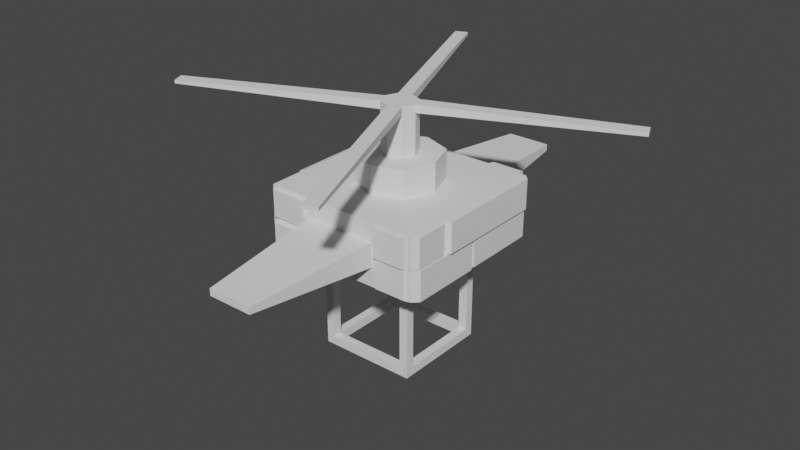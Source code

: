 # Source: Lvl4Enemy.blend  (saved by Blender 3.0.42; exported with 4.5.12 LTS)
import bpy
from mathutils import Matrix  # noqa: F401  (used for matrix-valued properties, if any)

bpy.ops.wm.read_factory_settings(use_empty=True)
scene = bpy.context.scene
scene.name = 'Scene'

# ---- collections
col_collection = bpy.data.collections.new('Collection'); scene.collection.children.link(col_collection)

# ---- node groups
ng_auto_smooth = bpy.data.node_groups.new('Auto Smooth', 'GeometryNodeTree')
_s = ng_auto_smooth.interface.new_socket(name='Geometry', in_out='OUTPUT', socket_type='NodeSocketGeometry')
_s = ng_auto_smooth.interface.new_socket(name='Geometry', in_out='INPUT', socket_type='NodeSocketGeometry')
_s = ng_auto_smooth.interface.new_socket(name='Angle', in_out='INPUT', socket_type='NodeSocketFloat')
_s.subtype = 'ANGLE'
_s.min_value = 0.0
_s.max_value = 3.142
ng_auto_smooth.is_modifier = True
_N = ng_auto_smooth.nodes; _L = ng_auto_smooth.links
n0 = _N.new('NodeGroupOutput'); n0.name = 'Group Output'; n0.location = (480, -100)
n1 = _N.new('NodeGroupInput'); n1.name = 'Group Input'; n1.location = (-420, -300)
n2 = _N.new('NodeGroupInput'); n2.name = 'Group Input.001'; n2.location = (-60, -100)
n3 = _N.new('GeometryNodeSetShadeSmooth'); n3.name = 'Set Shade Smooth'; n3.location = (120, -100)
n3.domain = 'EDGE'
n4 = _N.new('GeometryNodeSetShadeSmooth'); n4.name = 'Set Shade Smooth.001'; n4.location = (300, -100)
n5 = _N.new('GeometryNodeInputMeshEdgeAngle'); n5.name = 'Edge Angle'; n5.location = (-420, -220)
n6 = _N.new('GeometryNodeInputEdgeSmooth'); n6.name = 'Is Edge Smooth'; n6.location = (-60, -160)
n7 = _N.new('GeometryNodeInputShadeSmooth'); n7.name = 'Is Face Smooth'; n7.location = (-240, -340)
n8 = _N.new('FunctionNodeBooleanMath'); n8.name = 'Boolean Math'; n8.location = (-60, -220)
n9 = _N.new('FunctionNodeCompare'); n9.name = 'Compare'; n9.location = (-240, -180)
n9.operation = 'LESS_EQUAL'
_L.new(n5.outputs[0], n9.inputs[0])
_L.new(n4.outputs[0], n0.inputs[0])
_L.new(n1.outputs[1], n9.inputs[1])
_L.new(n9.outputs[0], n8.inputs[0])
_L.new(n7.outputs[0], n8.inputs[1])
_L.new(n2.outputs[0], n3.inputs[0])
_L.new(n6.outputs[0], n3.inputs[1])
_L.new(n3.outputs[0], n4.inputs[0])
_L.new(n8.outputs[0], n3.inputs[2])
n0.is_active_output = True

# ---- world
world_world = bpy.data.worlds.new('World'); scene.world = world_world
world_world.use_nodes = True; world_world.node_tree.nodes.clear()
_N = world_world.node_tree.nodes; _L = world_world.node_tree.links
n0 = _N.new('ShaderNodeOutputWorld'); n0.name = 'World Output'; n0.location = (300, 300)
n1 = _N.new('ShaderNodeBackground'); n1.name = 'Background'; n1.location = (10, 300)
n1.inputs[0].default_value = (0.05088, 0.05088, 0.05088, 1.0)
_L.new(n1.outputs[0], n0.inputs[0])
n0.is_active_output = True
world_world.color = (0.05088, 0.05088, 0.05088)
world_world.use_sun_shadow = False
world_world.sun_shadow_jitter_overblur = 0.0

# ---- meshes
me_cube_002 = bpy.data.meshes.new('Cube.002')
me_cube_002.from_pydata([(-1.0, -1.0, -1.0), (-1.0, -1.0, 1.0), (-1.0, 1.0, -1.0), (-1.0, 1.0, 1.0), (1.0, -1.0, -1.0), (1.0, -1.0, 1.0), (1.0, 1.0, -1.0), (1.0, 1.0, 1.0), (-1.0, -0.8227, -0.8227), (-1.0, -0.8227, 0.8227), (-1.0, 0.8227, 0.8227), (-1.0, 0.8227, -0.8227), (-0.8227, 1.0, -0.8227), (-0.8227, 1.0, 0.8227), (0.8227, 1.0, 0.8227), (0.8227, 1.0, -0.8227), (1.0, 0.8227, -0.8227), (1.0, 0.8227, 0.8227), (1.0, -0.8227, 0.8227), (1.0, -0.8227, -0.8227), (0.8227, -1.0, -0.8227), (0.8227, -1.0, 0.8227), (-0.8227, -1.0, 0.8227), (-0.8227, -1.0, -0.8227), (-0.8227, 0.8227, -1.0), (0.8227, 0.8227, -1.0), (0.8227, -0.8227, -1.0), (-0.8227, -0.8227, -1.0), (0.8227, 0.8227, 1.0), (-0.8227, 0.8227, 1.0), (-0.8227, -0.8227, 1.0), (0.8227, -0.8227, 1.0), (-0.82, -0.82, 0.82), (-0.82, 0.82, 0.82), (0.82, 0.82, -0.82), (0.82, 0.82, 0.82), (0.82, -0.8227, 0.8227), (-0.8227, 0.8227, -0.82), (0.8227, -0.8227, -0.82), (-0.8227, -0.8227, -0.82)], [], [(0, 1, 9, 8), (1, 3, 10, 9), (3, 2, 11, 10), (2, 0, 8, 11), (2, 3, 13, 12), (3, 7, 14, 13), (7, 6, 15, 14), (6, 2, 12, 15), (6, 7, 17, 16), (7, 5, 18, 17), (5, 4, 19, 18), (4, 6, 16, 19), (4, 5, 21, 20), (5, 1, 22, 21), (1, 0, 23, 22), (0, 4, 20, 23), (2, 6, 25, 24), (6, 4, 26, 25), (4, 0, 27, 26), (0, 2, 24, 27), (7, 3, 29, 28), (3, 1, 30, 29), (1, 5, 31, 30), (5, 7, 28, 31), (8, 9, 32, 39), (11, 8, 39, 37), (9, 10, 33, 32), (10, 11, 37, 33), (12, 13, 33, 37), (15, 12, 37, 34), (13, 14, 35, 33), (14, 15, 34, 35), (16, 17, 35, 34), (19, 16, 34, 38), (17, 18, 36, 35), (18, 19, 38, 36), (20, 21, 36, 38), (23, 20, 38, 39), (21, 22, 32, 36), (22, 23, 39, 32), (24, 25, 34, 37), (27, 24, 37, 39), (25, 26, 38, 34), (26, 27, 39, 38), (32, 33, 35, 36), (29, 30, 31, 28)])
_uv = me_cube_002.uv_layers.new(name='UVMap')
_uv.uv.foreach_set('vector', [0.375, 0.0, 0.625, 0.0, 0.6028, 0.02217, 0.3972, 0.02217, 0.625, 0.0, 0.625, 0.25, 0.6028, 0.2278, 0.6028, 0.02217, 0.625, 0.25, 0.375, 0.25, 0.3972, 0.2278, 0.6028, 0.2278, 0.375, 0.25, 0.375, 0.0, 0.3972, 0.02217, 0.3972, 0.2278, 0.375, 0.25, 0.625, 0.25, 0.6028, 0.2722, 0.3972, 0.2722, 0.625, 0.25, 0.625, 0.5, 0.6028, 0.4778, 0.6028, 0.2722, 0.625, 0.5, 0.375, 0.5, 0.3972, 0.4778, 0.6028, 0.4778, 0.375, 0.5, 0.375, 0.25, 0.3972, 0.2722, 0.3972, 0.4778, 0.375, 0.5, 0.625, 0.5, 0.6028, 0.5222, 0.3972, 0.5222, 0.625, 0.5, 0.625, 0.75, 0.6028, 0.7278, 0.6028, 0.5222, 0.625, 0.75, 0.375, 0.75, 0.3972, 0.7278, 0.6028, 0.7278, 0.375, 0.75, 0.375, 0.5, 0.3972, 0.5222, 0.3972, 0.7278, 0.375, 0.75, 0.625, 0.75, 0.6028, 0.7722, 0.3972, 0.7722, 0.625, 0.75, 0.625, 1.0, 0.6028, 0.9778, 0.6028, 0.7722, 0.625, 1.0, 0.375, 1.0, 0.3972, 0.9778, 0.6028, 0.9778, 0.375, 1.0, 0.375, 0.75, 0.3972, 0.7722, 0.3972, 0.9778, 0.125, 0.5, 0.375, 0.5, 0.3528, 0.5222, 0.1472, 0.5222, 0.375, 0.5, 0.375, 0.75, 0.3528, 0.7278, 0.3528, 0.5222, 0.375, 0.75, 0.125, 0.75, 0.1472, 0.7278, 0.3528, 0.7278, 0.125, 0.75, 0.125, 0.5, 0.1472, 0.5222, 0.1472, 0.7278, 0.625, 0.5, 0.875, 0.5, 0.8528, 0.5222, 0.6472, 0.5222, 0.875, 0.5, 0.875, 0.75, 0.8528, 0.7278, 0.8528, 0.5222, 0.875, 0.75, 0.625, 0.75, 0.6472, 0.7278, 0.8528, 0.7278, 0.625, 0.75, 0.625, 0.5, 0.6472, 0.5222, 0.6472, 0.7278, 0.3972, 0.02217, 0.6028, 0.02217, 0.6028, 0.02217, 0.3972, 0.02217, 0.3972, 0.2278, 0.3972, 0.02217, 0.3972, 0.02217, 0.3972, 0.2278, 0.6028, 0.02217, 0.6028, 0.2278, 0.6028, 0.2278, 0.6028, 0.02217, 0.6028, 0.2278, 0.3972, 0.2278, 0.3972, 0.2278, 0.6028, 0.2278, 0.3972, 0.2722, 0.6028, 0.2722, 0.6028, 0.2722, 0.3972, 0.2722, 0.3972, 0.4778, 0.3972, 0.2722, 0.3972, 0.2722, 0.3972, 0.4778, 0.6028, 0.2722, 0.6028, 0.4778, 0.6028, 0.4778, 0.6028, 0.2722, 0.6028, 0.4778, 0.3972, 0.4778, 0.3972, 0.4778, 0.6028, 0.4778, 0.3972, 0.5222, 0.6028, 0.5222, 0.6028, 0.5222, 0.3972, 0.5222, 0.3972, 0.7278, 0.3972, 0.5222, 0.3972, 0.5222, 0.3972, 0.7278, 0.6028, 0.5222, 0.6028, 0.7278, 0.6028, 0.7278, 0.6028, 0.5222, 0.6028, 0.7278, 0.3972, 0.7278, 0.3972, 0.7278, 0.6028, 0.7278, 0.3972, 0.7722, 0.6028, 0.7722, 0.6028, 0.7722, 0.3972, 0.7722, 0.3972, 0.9778, 0.3972, 0.7722, 0.3972, 0.7722, 0.3972, 0.9778, 0.6028, 0.7722, 0.6028, 0.9778, 0.6028, 0.9778, 0.6028, 0.7722, 0.6028, 0.9778, 0.3972, 0.9778, 0.3972, 0.9778, 0.6028, 0.9778, 0.1472, 0.5222, 0.3528, 0.5222, 0.3528, 0.5222, 0.1472, 0.5222, 0.1472, 0.7278, 0.1472, 0.5222, 0.1472, 0.5222, 0.1472, 0.7278, 0.3528, 0.5222, 0.3528, 0.7278, 0.3528, 0.7278, 0.3528, 0.5222, 0.3528, 0.7278, 0.1472, 0.7278, 0.1472, 0.7278, 0.3528, 0.7278, 0.6028, 0.9778, 0.6028, 0.2722, 0.6028, 0.5222, 0.6028, 0.7722, 0.8528, 0.5222, 0.8528, 0.7278, 0.6472, 0.7278, 0.6472, 0.5222])
me_cube_002.use_remesh_fix_poles = True
me_cube_002.use_remesh_preserve_attributes = False
me_cube_002.update()
me_cube_001 = bpy.data.meshes.new('Cube.001')
me_cube_001.from_pydata([(0.4501, 1.0, -0.3795), (0.0, 1.0, -0.3795), (-0.4501, 1.0, -0.3795), (-0.4501, 1.0, 0.3795), (0.0, 1.0, 0.3795), (0.4501, 1.0, 0.3795), (-0.4501, -1.0, -0.3795), (0.0, -1.0, -0.3795), (0.4501, -1.0, -0.3795), (0.4501, -1.0, 0.3795), (0.0, -1.0, 0.3795), (-0.4501, -1.0, 0.3795), (-1.0, 0.5, -1.0), (-1.0, 0.0, -1.0), (-1.0, -0.5, -1.0), (-1.0, -0.5, 1.0), (-1.0, 0.0, 1.0), (-1.0, 0.5, 1.0), (1.0, -0.5, -1.0), (1.0, 0.0, -1.0), (1.0, 0.5, -1.0), (1.0, 0.5, 1.0), (1.0, 0.0, 1.0), (1.0, -0.5, 1.0), (0.3689, 0.3689, 1.0), (0.5, 0.0, 1.0), (0.3689, -0.3689, 1.0), (0.0, 0.5, 1.0), (0.0, -0.5, 1.0), (-0.3689, 0.3689, 1.0), (-0.5, 0.0, 1.0), (-0.3689, -0.3689, 1.0), (0.5, 1.0, -1.0), (0.0, 1.0, -1.0), (-0.5, 1.0, -1.0), (-0.5, 1.0, 1.0), (0.0, 1.0, 1.0), (0.5, 1.0, 1.0), (-0.5, -1.0, -1.0), (0.0, -1.0, -1.0), (0.5, -1.0, -1.0), (0.5, -1.0, 1.0), (0.0, -1.0, 1.0), (-0.5, -1.0, 1.0), (-0.9262, -1.0, -1.0), (-1.0, -0.9262, -1.0), (-1.0, -0.9262, 1.0), (-0.9262, -1.0, 1.0), (-1.0, 0.9262, -1.0), (-0.9262, 1.0, -1.0), (-0.9262, 1.0, 1.0), (-1.0, 0.9262, 1.0), (1.0, -0.9262, -1.0), (0.9262, -1.0, -1.0), (0.9262, -1.0, 1.0), (1.0, -0.9262, 1.0), (0.9262, 1.0, -1.0), (1.0, 0.9262, -1.0), (1.0, 0.9262, 1.0), (0.9262, 1.0, 1.0), (0.3689, 0.3689, 1.909), (0.5, 0.0, 1.909), (0.3689, -0.3689, 1.909), (0.0, 0.5, 1.909), (0.0, 0.0, 1.909), (0.0, -0.5, 1.909), (-0.3689, 0.3689, 1.909), (-0.5, 0.0, 1.909), (-0.3689, -0.3689, 1.909), (0.5, -1.0, 0.0), (-0.5, -1.0, 0.0), (-0.5, 1.0, 0.0), (0.5, 1.0, 0.0), (1.0, 0.5, 0.0), (1.0, 0.0, 0.0), (1.0, -0.5, 0.0), (-1.0, -0.5, 0.0), (-1.0, 0.0, 0.0), (-1.0, 0.5, 0.0), (0.4501, -1.0, 0.0), (-0.4501, -1.0, 0.0), (-0.4501, 1.0, 0.0), (0.4501, 1.0, 0.0), (-0.9262, -1.0, 0.0), (-1.0, -0.9262, 0.0), (-0.9262, 1.0, 0.0), (-1.0, 0.9262, 0.0), (1.0, 0.9262, 0.0), (0.9262, 1.0, 0.0), (0.9262, -1.0, 0.0), (1.0, -0.9262, 0.0), (1.044, -0.9404, 0.981), (0.9731, -1.011, 0.981), (1.044, -0.9404, 0.01903), (1.044, -0.5304, 0.981), (1.044, -0.5304, 0.01903), (0.9731, -1.011, 0.01903), (1.083, 0.5169, 0.9877), (1.083, 0.02923, 0.9877), (1.083, -0.4584, 0.9877), (1.011, 1.005, 0.9877), (1.083, 0.9326, 0.9877), (1.011, 1.005, 0.01234), (1.083, 0.5169, 0.01234), (1.083, 0.02923, 0.01234), (1.083, -0.4584, 0.01234), (1.083, 0.9326, 0.01234), (1.049, -0.5172, -0.9802), (1.049, -0.03698, -0.9802), (1.049, -0.03698, -0.01976), (1.049, -0.5172, -0.01976), (0.9782, -0.9974, -0.01976), (0.9782, -0.9974, -0.9802), (1.049, -0.9266, -0.9802), (1.049, -0.9266, -0.01976), (0.5, 1.054, -0.009112), (0.5, 1.054, -0.9266), (1.054, 5.96e-08, -0.9266), (1.054, 0.5, -0.9266), (1.054, 0.5, -0.009112), (1.054, 5.96e-08, -0.009112), (1.05, 0.947, -0.009112), (1.05, 0.947, -0.9266), (0.947, 1.05, -0.9266), (0.947, 1.05, -0.009112), (0.916, 1.085, 0.024), (0.916, 1.085, 0.976), (0.5102, 1.085, 0.976), (0.5102, 1.085, 0.024), (-1.074, -0.5, 0.9343), (-1.074, 5.96e-08, 0.9343), (-1.074, 0.5, 0.9343), (-1.068, 0.9546, 0.9343), (-0.9546, 1.068, 0.9343), (-1.068, 0.9546, 0.06567), (-0.5, 1.074, 0.9343), (-0.5, 1.074, 0.06567), (-1.074, -0.5, 0.06567), (-1.074, 5.96e-08, 0.06567), (-1.074, 0.5, 0.06567), (-0.9546, 1.068, 0.06567), (-0.5557, 1.076, -0.03805), (-0.5557, 1.076, -0.9619), (-0.9495, 1.076, -0.03805), (-0.9495, 1.076, -0.9619), (-1.018, 1.008, -0.9619), (-1.018, 1.008, -0.03805), (-1.101, 0.4982, -0.9625), (-1.101, 0.03561, -0.9625), (-1.101, 0.03561, -0.03746), (-1.101, 0.4982, -0.03746), (-1.101, 0.8924, -0.9625), (-1.101, 0.8924, -0.03746), (-1.067, -0.03202, -0.9882), (-1.067, -0.5202, -0.9882), (-1.067, -0.5202, -0.01183), (-1.067, -0.03202, -0.01183), (-1.067, -0.9363, -0.9882), (-0.9952, -1.008, -0.9882), (-1.067, -0.9363, -0.01183), (-0.9952, -1.008, -0.01183), (-0.9466, -1.049, 0.07002), (-0.9466, -1.049, 0.93), (-1.049, -0.9466, 0.93), (-1.053, -0.5, 0.93), (-0.5, -1.053, 0.93), (-0.5, -1.053, 0.07002), (-1.053, -0.5, 0.07002), (-1.049, -0.9466, 0.07002), (-0.5225, -1.091, -0.05274), (-0.5225, -1.091, -0.9473), (-0.9037, -1.091, -0.9473), (-0.9037, -1.091, -0.05274), (0.5219, -1.035, -0.05143), (0.5219, -1.035, -0.9486), (0.9043, -1.035, -0.05143), (0.9043, -1.035, -0.9486), (0.9105, -1.063, 0.9632), (0.5157, -1.063, 0.9632), (0.5157, -1.063, 0.03676), (0.9105, -1.063, 0.03676), (0.4052, 0.8105, -1.298), (0.0, 0.8105, -1.298), (-0.4052, 0.8105, -1.298), (-0.4052, -0.8105, -1.298), (0.0, -0.8105, -1.298), (0.4052, -0.8105, -1.298), (-0.4052, -0.4052, -1.298), (0.0, -0.4052, -1.298), (0.4052, -0.4052, -1.298), (-0.8105, 0.4052, -1.298), (-0.8105, 0.0, -1.298), (-0.8105, -0.4052, -1.298), (0.8105, -0.4052, -1.298), (0.8105, 0.0, -1.298), (0.8105, 0.4052, -1.298), (-0.4052, 0.4052, -1.298), (-0.4052, 0.0, -1.298), (0.0, 0.4052, -1.298), (0.0, 0.0, -1.298), (0.4052, 0.4052, -1.298), (0.4052, 0.0, -1.298), (-0.8105, -0.7507, -1.298), (-0.7507, -0.8105, -1.298), (-0.7507, 0.8105, -1.298), (-0.8105, 0.7507, -1.298), (0.8105, 0.7507, -1.298), (0.7507, 0.8105, -1.298), (0.7507, -0.8105, -1.298), (0.8105, -0.7507, -1.298)], [], [(35, 50, 51, 17, 29), (58, 59, 37, 24, 21), (23, 26, 41, 54, 55), (14, 13, 191, 192), (75, 23, 94, 95), (85, 86, 134, 140), (22, 23, 99, 98), (26, 28, 42, 41), (28, 31, 43, 42), (31, 15, 46, 47, 43), (39, 38, 184, 185), (53, 40, 186, 208), (13, 12, 190, 191), (45, 14, 192, 202), (32, 56, 207, 181), (44, 45, 202, 203), (12, 48, 205, 190), (34, 33, 182, 183), (52, 53, 208, 209), (20, 19, 194, 195), (76, 15, 129, 137), (48, 49, 204, 205), (57, 20, 195, 206), (36, 35, 29, 27), (30, 31, 68, 67), (24, 27, 63, 60), (37, 36, 27, 24), (28, 26, 62, 65), (25, 24, 60, 61), (21, 24, 25, 22), (22, 25, 26, 23), (54, 41, 178, 177), (29, 17, 16, 30), (30, 16, 15, 31), (59, 88, 125, 126), (33, 32, 181, 182), (19, 18, 193, 194), (49, 34, 183, 204), (59, 58, 101, 100), (74, 73, 103, 104), (84, 83, 161, 168), (50, 35, 135, 133), (51, 50, 133, 132), (1, 0, 32, 33), (2, 1, 33, 34), (4, 3, 35, 36), (5, 4, 36, 37), (7, 6, 38, 39), (8, 7, 39, 40), (10, 9, 41, 42), (11, 10, 42, 43), (79, 8, 40, 69), (80, 11, 43, 70), (81, 2, 34, 71), (82, 5, 37, 72), (70, 43, 165, 166), (48, 86, 146, 145), (72, 88, 124, 115), (75, 90, 114, 110), (15, 76, 167, 164), (63, 66, 67, 64), (64, 67, 68, 65), (60, 63, 64, 61), (61, 64, 65, 62), (26, 25, 61, 62), (31, 28, 65, 68), (29, 30, 67, 66), (27, 29, 66, 63), (76, 77, 156, 155), (55, 54, 92, 91), (88, 59, 100, 102), (86, 78, 139, 134), (13, 14, 154, 153), (0, 82, 72, 32), (3, 81, 71, 35), (6, 80, 70, 38), (9, 79, 69, 41), (48, 12, 147, 151), (45, 44, 158, 157), (44, 38, 170, 171), (18, 19, 108, 107), (74, 19, 117, 120), (73, 74, 120, 119), (69, 40, 174, 173), (78, 86, 152, 150), (20, 57, 122, 118), (34, 49, 144, 142), (53, 52, 113, 112), (95, 94, 91, 93), (92, 96, 93, 91), (54, 89, 96, 92), (90, 75, 95, 93), (89, 90, 93, 96), (23, 55, 91, 94), (106, 101, 97, 103), (103, 97, 98, 104), (104, 98, 99, 105), (101, 106, 102, 100), (58, 21, 97, 101), (73, 87, 106, 103), (23, 75, 105, 99), (75, 74, 104, 105), (87, 88, 102, 106), (21, 22, 98, 97), (111, 112, 113, 114), (108, 109, 110, 107), (107, 110, 114, 113), (52, 18, 107, 113), (19, 74, 109, 108), (89, 53, 112, 111), (90, 89, 111, 114), (74, 75, 110, 109), (121, 122, 123, 124), (118, 119, 120, 117), (116, 115, 124, 123), (122, 121, 119, 118), (87, 73, 119, 121), (56, 32, 116, 123), (19, 20, 118, 117), (57, 56, 123, 122), (88, 87, 121, 124), (32, 72, 115, 116), (128, 127, 126, 125), (37, 59, 126, 127), (88, 72, 128, 125), (72, 37, 127, 128), (140, 133, 135, 136), (139, 131, 132, 134), (137, 129, 130, 138), (138, 130, 131, 139), (133, 140, 134, 132), (16, 17, 131, 130), (77, 76, 137, 138), (35, 71, 136, 135), (17, 51, 132, 131), (71, 85, 140, 136), (15, 16, 130, 129), (78, 77, 138, 139), (143, 144, 145, 146), (144, 143, 141, 142), (85, 71, 141, 143), (71, 34, 142, 141), (49, 48, 145, 144), (86, 85, 143, 146), (148, 149, 150, 147), (147, 150, 152, 151), (13, 77, 149, 148), (86, 48, 151, 152), (12, 13, 148, 147), (77, 78, 150, 149), (157, 159, 155, 154), (158, 160, 159, 157), (154, 155, 156, 153), (77, 13, 153, 156), (14, 45, 157, 154), (83, 84, 159, 160), (84, 76, 155, 159), (44, 83, 160, 158), (166, 165, 162, 161), (161, 162, 163, 168), (168, 163, 164, 167), (76, 84, 168, 167), (43, 47, 162, 165), (83, 70, 166, 161), (46, 15, 164, 163), (47, 46, 163, 162), (170, 169, 172, 171), (70, 83, 172, 169), (38, 70, 169, 170), (83, 44, 171, 172), (176, 175, 173, 174), (89, 69, 173, 175), (53, 89, 175, 176), (40, 53, 176, 174), (180, 177, 178, 179), (69, 89, 180, 179), (89, 54, 177, 180), (41, 69, 179, 178), (192, 187, 184, 203, 202), (187, 188, 185, 184), (188, 189, 186, 185), (189, 193, 209, 208, 186), (205, 204, 183, 196, 190), (182, 181, 200, 198), (198, 200, 201, 199), (199, 201, 189, 188), (183, 182, 198, 196), (196, 198, 199, 197), (197, 199, 188, 187), (190, 196, 197, 191), (191, 197, 187, 192), (200, 195, 194, 201), (201, 194, 193, 189), (181, 207, 206, 195, 200), (56, 57, 206, 207), (38, 44, 203, 184), (40, 39, 185, 186), (18, 52, 209, 193)])
me_cube_001.polygons.foreach_set('use_smooth', [True] * 198)
_uv = me_cube_001.uv_layers.new(name='UVMap')
_uv.uv.foreach_set('vector', [0.8125, 0.5, 0.8658, 0.5, 0.875, 0.5092, 0.875, 0.5625, 0.8125, 0.5625, 0.625, 0.5092, 0.6342, 0.5, 0.6875, 0.5, 0.6875, 0.5625, 0.625, 0.5625, 0.625, 0.6875, 0.6875, 0.6875, 0.6875, 0.75, 0.6342, 0.75, 0.625, 0.7408, 0.125, 0.6875, 0.125, 0.625, 0.125, 0.625, 0.125, 0.6875, 0.5, 0.6875, 0.625, 0.6875, 0.625, 0.6875, 0.5, 0.6875, 0.5, 0.2592, 0.5, 0.2408, 0.5, 0.2408, 0.5, 0.2592, 0.625, 0.625, 0.625, 0.6875, 0.625, 0.6875, 0.625, 0.625, 0.6875, 0.6875, 0.75, 0.6875, 0.75, 0.75, 0.6875, 0.75, 0.75, 0.6875, 0.8125, 0.6875, 0.8125, 0.75, 0.75, 0.75, 0.8125, 0.6875, 0.875, 0.6875, 0.875, 0.7408, 0.8658, 0.75, 0.8125, 0.75, 0.375, 0.875, 0.375, 0.9375, 0.375, 0.9375, 0.375, 0.875, 0.3658, 0.75, 0.3125, 0.75, 0.3125, 0.75, 0.3658, 0.75, 0.125, 0.625, 0.125, 0.5625, 0.125, 0.5625, 0.125, 0.625, 0.125, 0.7408, 0.125, 0.6875, 0.125, 0.6875, 0.125, 0.7408, 0.3125, 0.5, 0.3658, 0.5, 0.3658, 0.5, 0.3125, 0.5, 0.1342, 0.75, 0.125, 0.7408, 0.125, 0.7408, 0.1342, 0.75, 0.125, 0.5625, 0.125, 0.5092, 0.125, 0.5092, 0.125, 0.5625, 0.375, 0.3125, 0.375, 0.375, 0.375, 0.375, 0.375, 0.3125, 0.375, 0.7408, 0.3658, 0.75, 0.3658, 0.75, 0.375, 0.7408, 0.375, 0.5625, 0.375, 0.625, 0.375, 0.625, 0.375, 0.5625, 0.5, 0.0625, 0.625, 0.0625, 0.625, 0.0625, 0.5, 0.0625, 0.125, 0.5092, 0.1342, 0.5, 0.1342, 0.5, 0.125, 0.5092, 0.375, 0.5092, 0.375, 0.5625, 0.375, 0.5625, 0.375, 0.5092, 0.75, 0.5, 0.8125, 0.5, 0.8125, 0.5625, 0.75, 0.5625, 0.8125, 0.625, 0.8125, 0.6875, 0.8125, 0.6875, 0.8125, 0.625, 0.6875, 0.5625, 0.75, 0.5625, 0.75, 0.5625, 0.6875, 0.5625, 0.6875, 0.5, 0.75, 0.5, 0.75, 0.5625, 0.6875, 0.5625, 0.75, 0.6875, 0.6875, 0.6875, 0.6875, 0.6875, 0.75, 0.6875, 0.6875, 0.625, 0.6875, 0.5625, 0.6875, 0.5625, 0.6875, 0.625, 0.625, 0.5625, 0.6875, 0.5625, 0.6875, 0.625, 0.625, 0.625, 0.625, 0.625, 0.6875, 0.625, 0.6875, 0.6875, 0.625, 0.6875, 0.6342, 0.75, 0.6875, 0.75, 0.6875, 0.75, 0.6342, 0.75, 0.8125, 0.5625, 0.875, 0.5625, 0.875, 0.625, 0.8125, 0.625, 0.8125, 0.625, 0.875, 0.625, 0.875, 0.6875, 0.8125, 0.6875, 0.625, 0.4908, 0.5, 0.4908, 0.5, 0.4908, 0.625, 0.4908, 0.375, 0.375, 0.375, 0.4375, 0.375, 0.4375, 0.375, 0.375, 0.375, 0.625, 0.375, 0.6875, 0.375, 0.6875, 0.375, 0.625, 0.1342, 0.5, 0.1875, 0.5, 0.1875, 0.5, 0.1342, 0.5, 0.6342, 0.5, 0.625, 0.5092, 0.625, 0.5092, 0.6342, 0.5, 0.5, 0.625, 0.5, 0.5625, 0.5, 0.5625, 0.5, 0.625, 0.5, 0.009225, 0.5, 0.0, 0.5, 0.0, 0.5, 0.009225, 0.8658, 0.5, 0.8125, 0.5, 0.8125, 0.5, 0.8658, 0.5, 0.875, 0.5092, 0.8658, 0.5, 0.8658, 0.5, 0.875, 0.5092, 0.4033, 0.375, 0.4033, 0.4092, 0.375, 0.4375, 0.375, 0.375, 0.4033, 0.3408, 0.4033, 0.375, 0.375, 0.375, 0.375, 0.3125, 0.5967, 0.375, 0.5967, 0.3408, 0.625, 0.3125, 0.625, 0.375, 0.5967, 0.4092, 0.5967, 0.375, 0.625, 0.375, 0.625, 0.4375, 0.4033, 0.875, 0.4033, 0.9092, 0.375, 0.9375, 0.375, 0.875, 0.4033, 0.8408, 0.4033, 0.875, 0.375, 0.875, 0.375, 0.8125, 0.5967, 0.875, 0.5967, 0.8408, 0.625, 0.8125, 0.625, 0.875, 0.5967, 0.9092, 0.5967, 0.875, 0.625, 0.875, 0.625, 0.9375, 0.5, 0.8408, 0.4033, 0.8408, 0.375, 0.8125, 0.5, 0.8125, 0.5, 0.9092, 0.5967, 0.9092, 0.625, 0.9375, 0.5, 0.9375, 0.5, 0.3408, 0.4033, 0.3408, 0.375, 0.3125, 0.5, 0.3125, 0.5, 0.4092, 0.5967, 0.4092, 0.625, 0.4375, 0.5, 0.4375, 0.5, 0.9375, 0.625, 0.9375, 0.625, 0.9375, 0.5, 0.9375, 0.375, 0.2408, 0.5, 0.2408, 0.5, 0.2408, 0.375, 0.2408, 0.5, 0.4375, 0.5, 0.4908, 0.5, 0.4908, 0.5, 0.4375, 0.5, 0.6875, 0.5, 0.7408, 0.5, 0.7408, 0.5, 0.6875, 0.625, 0.0625, 0.5, 0.0625, 0.5, 0.0625, 0.625, 0.0625, 0.75, 0.5625, 0.8125, 0.5625, 0.8125, 0.625, 0.75, 0.625, 0.75, 0.625, 0.8125, 0.625, 0.8125, 0.6875, 0.75, 0.6875, 0.6875, 0.5625, 0.75, 0.5625, 0.75, 0.625, 0.6875, 0.625, 0.6875, 0.625, 0.75, 0.625, 0.75, 0.6875, 0.6875, 0.6875, 0.6875, 0.6875, 0.6875, 0.625, 0.6875, 0.625, 0.6875, 0.6875, 0.8125, 0.6875, 0.75, 0.6875, 0.75, 0.6875, 0.8125, 0.6875, 0.8125, 0.5625, 0.8125, 0.625, 0.8125, 0.625, 0.8125, 0.5625, 0.75, 0.5625, 0.8125, 0.5625, 0.8125, 0.5625, 0.75, 0.5625, 0.5, 0.0625, 0.5, 0.125, 0.5, 0.125, 0.5, 0.0625, 0.625, 0.7408, 0.6342, 0.75, 0.6342, 0.75, 0.625, 0.7408, 0.5, 0.4908, 0.625, 0.4908, 0.625, 0.4908, 0.5, 0.4908, 0.5, 0.2408, 0.5, 0.1875, 0.5, 0.1875, 0.5, 0.2408, 0.125, 0.625, 0.125, 0.6875, 0.125, 0.6875, 0.125, 0.625, 0.4033, 0.4092, 0.5, 0.4092, 0.5, 0.4375, 0.375, 0.4375, 0.5967, 0.3408, 0.5, 0.3408, 0.5, 0.3125, 0.625, 0.3125, 0.4033, 0.9092, 0.5, 0.9092, 0.5, 0.9375, 0.375, 0.9375, 0.5967, 0.8408, 0.5, 0.8408, 0.5, 0.8125, 0.625, 0.8125, 0.125, 0.5092, 0.125, 0.5625, 0.125, 0.5625, 0.125, 0.5092, 0.125, 0.7408, 0.1342, 0.75, 0.1342, 0.75, 0.125, 0.7408, 0.1342, 0.75, 0.1875, 0.75, 0.1875, 0.75, 0.1342, 0.75, 0.375, 0.6875, 0.375, 0.625, 0.375, 0.625, 0.375, 0.6875, 0.5, 0.625, 0.375, 0.625, 0.375, 0.625, 0.5, 0.625, 0.5, 0.5625, 0.5, 0.625, 0.5, 0.625, 0.5, 0.5625, 0.5, 0.8125, 0.375, 0.8125, 0.375, 0.8125, 0.5, 0.8125, 0.5, 0.1875, 0.5, 0.2408, 0.5, 0.2408, 0.5, 0.1875, 0.375, 0.5625, 0.375, 0.5092, 0.375, 0.5092, 0.375, 0.5625, 0.1875, 0.5, 0.1342, 0.5, 0.1342, 0.5, 0.1875, 0.5, 0.3658, 0.75, 0.375, 0.7408, 0.375, 0.7408, 0.3658, 0.75, 0.5, 0.6875, 0.625, 0.6875, 0.625, 0.7408, 0.5, 0.7408, 0.625, 0.7592, 0.5, 0.7592, 0.5, 0.7408, 0.625, 0.7408, 0.625, 0.7592, 0.5, 0.7592, 0.5, 0.7592, 0.625, 0.7592, 0.5, 0.7408, 0.5, 0.6875, 0.5, 0.6875, 0.5, 0.7408, 0.5, 0.7592, 0.5, 0.7408, 0.5, 0.7408, 0.5, 0.7592, 0.625, 0.6875, 0.625, 0.7408, 0.625, 0.7408, 0.625, 0.6875, 0.5, 0.5092, 0.625, 0.5092, 0.625, 0.5625, 0.5, 0.5625, 0.5, 0.5625, 0.625, 0.5625, 0.625, 0.625, 0.5, 0.625, 0.5, 0.625, 0.625, 0.625, 0.625, 0.6875, 0.5, 0.6875, 0.625, 0.5092, 0.5, 0.5092, 0.5, 0.4908, 0.625, 0.4908, 0.625, 0.5092, 0.625, 0.5625, 0.625, 0.5625, 0.625, 0.5092, 0.5, 0.5625, 0.5, 0.5092, 0.5, 0.5092, 0.5, 0.5625, 0.625, 0.6875, 0.5, 0.6875, 0.5, 0.6875, 0.625, 0.6875, 0.5, 0.6875, 0.5, 0.625, 0.5, 0.625, 0.5, 0.6875, 0.5, 0.5092, 0.5, 0.4908, 0.5, 0.4908, 0.5, 0.5092, 0.625, 0.5625, 0.625, 0.625, 0.625, 0.625, 0.625, 0.5625, 0.5, 0.7592, 0.375, 0.7592, 0.375, 0.7408, 0.5, 0.7408, 0.375, 0.625, 0.5, 0.625, 0.5, 0.6875, 0.375, 0.6875, 0.375, 0.6875, 0.5, 0.6875, 0.5, 0.7408, 0.375, 0.7408, 0.375, 0.7408, 0.375, 0.6875, 0.375, 0.6875, 0.375, 0.7408, 0.375, 0.625, 0.5, 0.625, 0.5, 0.625, 0.375, 0.625, 0.5, 0.7592, 0.375, 0.7592, 0.375, 0.7592, 0.5, 0.7592, 0.5, 0.7408, 0.5, 0.7592, 0.5, 0.7592, 0.5, 0.7408, 0.5, 0.625, 0.5, 0.6875, 0.5, 0.6875, 0.5, 0.625, 0.5, 0.5092, 0.375, 0.5092, 0.375, 0.4908, 0.5, 0.4908, 0.375, 0.5625, 0.5, 0.5625, 0.5, 0.625, 0.375, 0.625, 0.375, 0.4375, 0.5, 0.4375, 0.5, 0.4908, 0.375, 0.4908, 0.375, 0.5092, 0.5, 0.5092, 0.5, 0.5625, 0.375, 0.5625, 0.5, 0.5092, 0.5, 0.5625, 0.5, 0.5625, 0.5, 0.5092, 0.3658, 0.5, 0.3125, 0.5, 0.3125, 0.5, 0.3658, 0.5, 0.375, 0.625, 0.375, 0.5625, 0.375, 0.5625, 0.375, 0.625, 0.375, 0.5092, 0.3658, 0.5, 0.3658, 0.5, 0.375, 0.5092, 0.5, 0.4908, 0.5, 0.5092, 0.5, 0.5092, 0.5, 0.4908, 0.375, 0.4375, 0.5, 0.4375, 0.5, 0.4375, 0.375, 0.4375, 0.5, 0.4375, 0.625, 0.4375, 0.625, 0.4908, 0.5, 0.4908, 0.6875, 0.5, 0.6342, 0.5, 0.6342, 0.5, 0.6875, 0.5, 0.5, 0.4908, 0.5, 0.4375, 0.5, 0.4375, 0.5, 0.4908, 0.5, 0.4375, 0.625, 0.4375, 0.625, 0.4375, 0.5, 0.4375, 0.5, 0.2592, 0.625, 0.2592, 0.625, 0.3125, 0.5, 0.3125, 0.5, 0.1875, 0.625, 0.1875, 0.625, 0.2408, 0.5, 0.2408, 0.5, 0.0625, 0.625, 0.0625, 0.625, 0.125, 0.5, 0.125, 0.5, 0.125, 0.625, 0.125, 0.625, 0.1875, 0.5, 0.1875, 0.625, 0.2592, 0.5, 0.2592, 0.5, 0.2408, 0.625, 0.2408, 0.875, 0.625, 0.875, 0.5625, 0.875, 0.5625, 0.875, 0.625, 0.5, 0.125, 0.5, 0.0625, 0.5, 0.0625, 0.5, 0.125, 0.625, 0.3125, 0.5, 0.3125, 0.5, 0.3125, 0.625, 0.3125, 0.875, 0.5625, 0.875, 0.5092, 0.875, 0.5092, 0.875, 0.5625, 0.5, 0.3125, 0.5, 0.2592, 0.5, 0.2592, 0.5, 0.3125, 0.875, 0.6875, 0.875, 0.625, 0.875, 0.625, 0.875, 0.6875, 0.5, 0.1875, 0.5, 0.125, 0.5, 0.125, 0.5, 0.1875, 0.5, 0.2592, 0.375, 0.2592, 0.375, 0.2408, 0.5, 0.2408, 0.375, 0.2592, 0.5, 0.2592, 0.5, 0.3125, 0.375, 0.3125, 0.5, 0.2592, 0.5, 0.3125, 0.5, 0.3125, 0.5, 0.2592, 0.5, 0.3125, 0.375, 0.3125, 0.375, 0.3125, 0.5, 0.3125, 0.1342, 0.5, 0.125, 0.5092, 0.125, 0.5092, 0.1342, 0.5, 0.5, 0.2408, 0.5, 0.2592, 0.5, 0.2592, 0.5, 0.2408, 0.375, 0.125, 0.5, 0.125, 0.5, 0.1875, 0.375, 0.1875, 0.375, 0.1875, 0.5, 0.1875, 0.5, 0.2408, 0.375, 0.2408, 0.375, 0.125, 0.5, 0.125, 0.5, 0.125, 0.375, 0.125, 0.5, 0.2408, 0.375, 0.2408, 0.375, 0.2408, 0.5, 0.2408, 0.125, 0.5625, 0.125, 0.625, 0.125, 0.625, 0.125, 0.5625, 0.5, 0.125, 0.5, 0.1875, 0.5, 0.1875, 0.5, 0.125, 0.375, 0.009225, 0.5, 0.009225, 0.5, 0.0625, 0.375, 0.0625, 0.375, 0.0, 0.5, 0.0, 0.5, 0.009225, 0.375, 0.009225, 0.375, 0.0625, 0.5, 0.0625, 0.5, 0.125, 0.375, 0.125, 0.5, 0.125, 0.375, 0.125, 0.375, 0.125, 0.5, 0.125, 0.125, 0.6875, 0.125, 0.7408, 0.125, 0.7408, 0.125, 0.6875, 0.5, 0.0, 0.5, 0.009225, 0.5, 0.009225, 0.5, 0.0, 0.5, 0.009225, 0.5, 0.0625, 0.5, 0.0625, 0.5, 0.009225, 0.375, 0.9908, 0.5, 0.9908, 0.5, 0.9908, 0.375, 0.9908, 0.5, 0.9375, 0.625, 0.9375, 0.625, 0.9908, 0.5, 0.9908, 0.5, 0.0, 0.625, 0.0, 0.625, 0.009225, 0.5, 0.009225, 0.5, 0.009225, 0.625, 0.009225, 0.625, 0.0625, 0.5, 0.0625, 0.5, 0.0625, 0.5, 0.009225, 0.5, 0.009225, 0.5, 0.0625, 0.8125, 0.75, 0.8658, 0.75, 0.8658, 0.75, 0.8125, 0.75, 0.5, 0.9908, 0.5, 0.9375, 0.5, 0.9375, 0.5, 0.9908, 0.875, 0.7408, 0.875, 0.6875, 0.875, 0.6875, 0.875, 0.7408, 0.8658, 0.75, 0.875, 0.7408, 0.875, 0.7408, 0.8658, 0.75, 0.375, 0.9375, 0.5, 0.9375, 0.5, 0.9908, 0.375, 0.9908, 0.5, 0.9375, 0.5, 0.9908, 0.5, 0.9908, 0.5, 0.9375, 0.375, 0.9375, 0.5, 0.9375, 0.5, 0.9375, 0.375, 0.9375, 0.5, 0.9908, 0.375, 0.9908, 0.375, 0.9908, 0.5, 0.9908, 0.375, 0.7592, 0.5, 0.7592, 0.5, 0.8125, 0.375, 0.8125, 0.5, 0.7592, 0.5, 0.8125, 0.5, 0.8125, 0.5, 0.7592, 0.375, 0.7592, 0.5, 0.7592, 0.5, 0.7592, 0.375, 0.7592, 0.3125, 0.75, 0.3658, 0.75, 0.3658, 0.75, 0.3125, 0.75, 0.5, 0.7592, 0.625, 0.7592, 0.625, 0.8125, 0.5, 0.8125, 0.5, 0.8125, 0.5, 0.7592, 0.5, 0.7592, 0.5, 0.8125, 0.5, 0.7592, 0.625, 0.7592, 0.625, 0.7592, 0.5, 0.7592, 0.625, 0.8125, 0.5, 0.8125, 0.5, 0.8125, 0.625, 0.8125, 0.125, 0.6875, 0.1875, 0.6875, 0.1875, 0.75, 0.1342, 0.75, 0.125, 0.7408, 0.1875, 0.6875, 0.25, 0.6875, 0.25, 0.75, 0.1875, 0.75, 0.25, 0.6875, 0.3125, 0.6875, 0.3125, 0.75, 0.25, 0.75, 0.3125, 0.6875, 0.375, 0.6875, 0.375, 0.7408, 0.3658, 0.75, 0.3125, 0.75, 0.125, 0.5092, 0.1342, 0.5, 0.1875, 0.5, 0.1875, 0.5625, 0.125, 0.5625, 0.25, 0.5, 0.3125, 0.5, 0.3125, 0.5625, 0.25, 0.5625, 0.25, 0.5625, 0.3125, 0.5625, 0.3125, 0.625, 0.25, 0.625, 0.25, 0.625, 0.3125, 0.625, 0.3125, 0.6875, 0.25, 0.6875, 0.1875, 0.5, 0.25, 0.5, 0.25, 0.5625, 0.1875, 0.5625, 0.1875, 0.5625, 0.25, 0.5625, 0.25, 0.625, 0.1875, 0.625, 0.1875, 0.625, 0.25, 0.625, 0.25, 0.6875, 0.1875, 0.6875, 0.125, 0.5625, 0.1875, 0.5625, 0.1875, 0.625, 0.125, 0.625, 0.125, 0.625, 0.1875, 0.625, 0.1875, 0.6875, 0.125, 0.6875, 0.3125, 0.5625, 0.375, 0.5625, 0.375, 0.625, 0.3125, 0.625, 0.3125, 0.625, 0.375, 0.625, 0.375, 0.6875, 0.3125, 0.6875, 0.3125, 0.5, 0.3658, 0.5, 0.375, 0.5092, 0.375, 0.5625, 0.3125, 0.5625, 0.3658, 0.5, 0.375, 0.5092, 0.375, 0.5092, 0.3658, 0.5, 0.1875, 0.75, 0.1342, 0.75, 0.1342, 0.75, 0.1875, 0.75, 0.375, 0.8125, 0.375, 0.875, 0.375, 0.875, 0.375, 0.8125, 0.375, 0.6875, 0.375, 0.7408, 0.375, 0.7408, 0.375, 0.6875])
me_cube_001.use_remesh_fix_poles = True
me_cube_001.use_remesh_preserve_attributes = False
me_cube_001.update()
me_cylinder = bpy.data.meshes.new('Cylinder')
me_cylinder.from_pydata([(0.0, 1.0, -1.0), (0.0, 1.0, 1.0), (0.7071, 0.7071, -1.0), (0.7071, 0.7071, 1.0), (1.0, -4.371e-08, -1.0), (1.0, -4.371e-08, 1.0), (0.7071, -0.7071, -1.0), (0.7071, -0.7071, 1.0), (-8.742e-08, -1.0, -1.0), (-8.742e-08, -1.0, 1.0), (-0.7071, -0.7071, -1.0), (-0.7071, -0.7071, 1.0), (-1.0, 1.192e-08, -1.0), (-1.0, 1.192e-08, 1.0), (-0.7071, 0.7071, -1.0), (-0.7071, 0.7071, 1.0), (0.0, 1.0, 0.7351), (0.7071, 0.7071, 0.7351), (1.0, -4.371e-08, 0.7351), (0.7071, -0.7071, 0.7351), (-8.742e-08, -1.0, 0.7351), (-0.7071, -0.7071, 0.7351), (-1.0, 1.192e-08, 0.7351), (-0.7071, 0.7071, 0.7351), (-4.348, 11.5, 0.8135), (-4.348, 11.5, 0.9216), (11.5, 4.348, 0.9216), (11.2, 5.055, 0.9216), (4.348, -11.5, 0.9216), (5.055, -11.2, 0.9216), (-11.5, -4.348, 0.9216), (-11.2, -5.055, 0.9216), (-5.055, 11.2, 0.9216), (11.2, 5.055, 0.8135), (11.5, 4.348, 0.8135), (5.055, -11.2, 0.8135), (4.348, -11.5, 0.8135), (-11.2, -5.055, 0.8135), (-11.5, -4.348, 0.8135), (-5.055, 11.2, 0.8135)], [], [(16, 1, 3, 17), (18, 17, 33, 34), (18, 5, 7, 19), (15, 1, 25, 32), (20, 9, 11, 21), (13, 22, 38, 30), (3, 1, 15, 13, 11, 9, 7, 5), (22, 13, 15, 23), (21, 11, 31, 37), (0, 2, 4, 6, 8, 10, 12, 14), (14, 23, 16, 0), (12, 22, 23, 14), (10, 21, 22, 12), (8, 20, 21, 10), (6, 19, 20, 8), (4, 18, 19, 6), (2, 17, 18, 4), (0, 16, 17, 2), (33, 27, 26, 34), (35, 29, 28, 36), (37, 31, 30, 38), (39, 32, 25, 24), (23, 15, 32, 39), (1, 16, 24, 25), (11, 13, 30, 31), (16, 23, 39, 24), (17, 3, 27, 33), (7, 9, 28, 29), (5, 18, 34, 26), (22, 21, 37, 38), (19, 7, 29, 35), (3, 5, 26, 27), (9, 20, 36, 28), (20, 19, 35, 36)])
_uv = me_cylinder.uv_layers.new(name='UVMap')
_uv.uv.foreach_set('vector', [1.0, 0.9338, 1.0, 1.0, 0.875, 1.0, 0.875, 0.9338, 0.75, 0.9338, 0.875, 0.9338, 0.875, 0.9338, 0.75, 0.9338, 0.75, 0.9338, 0.75, 1.0, 0.625, 1.0, 0.625, 0.9338, 0.08029, 0.4197, 0.25, 0.49, 0.25, 0.49, 0.08029, 0.4197, 0.5, 0.9338, 0.5, 1.0, 0.375, 1.0, 0.375, 0.9338, 0.25, 1.0, 0.25, 0.9338, 0.25, 0.9338, 0.25, 1.0, 0.4197, 0.4197, 0.25, 0.49, 0.08029, 0.4197, 0.01, 0.25, 0.08029, 0.08029, 0.25, 0.01, 0.4197, 0.08029, 0.49, 0.25, 0.25, 0.9338, 0.25, 1.0, 0.125, 1.0, 0.125, 0.9338, 0.375, 0.9338, 0.375, 1.0, 0.375, 1.0, 0.375, 0.9338, 0.75, 0.49, 0.9197, 0.4197, 0.99, 0.25, 0.9197, 0.08029, 0.75, 0.01, 0.5803, 0.08029, 0.51, 0.25, 0.5803, 0.4197, 0.125, 0.5, 0.125, 0.9338, 0.0, 0.9338, 0.0, 0.5, 0.25, 0.5, 0.25, 0.9338, 0.125, 0.9338, 0.125, 0.5, 0.375, 0.5, 0.375, 0.9338, 0.25, 0.9338, 0.25, 0.5, 0.5, 0.5, 0.5, 0.9338, 0.375, 0.9338, 0.375, 0.5, 0.625, 0.5, 0.625, 0.9338, 0.5, 0.9338, 0.5, 0.5, 0.75, 0.5, 0.75, 0.9338, 0.625, 0.9338, 0.625, 0.5, 0.875, 0.5, 0.875, 0.9338, 0.75, 0.9338, 0.75, 0.5, 1.0, 0.5, 1.0, 0.9338, 0.875, 0.9338, 0.875, 0.5, 0.875, 0.9338, 0.875, 1.0, 0.75, 1.0, 0.75, 0.9338, 0.625, 0.9338, 0.625, 1.0, 0.5, 1.0, 0.5, 0.9338, 0.375, 0.9338, 0.375, 1.0, 0.25, 1.0, 0.25, 0.9338, 0.125, 0.9338, 0.125, 1.0, 0.0, 1.0, 0.0, 0.9338, 0.125, 0.9338, 0.125, 1.0, 0.125, 1.0, 0.125, 0.9338, 1.0, 1.0, 1.0, 0.9338, 1.0, 0.9338, 1.0, 1.0, 0.08029, 0.08029, 0.01, 0.25, 0.01, 0.25, 0.08029, 0.08029, 0.0, 0.9338, 0.125, 0.9338, 0.125, 0.9338, 0.0, 0.9338, 0.875, 0.9338, 0.875, 1.0, 0.875, 1.0, 0.875, 0.9338, 0.4197, 0.08029, 0.25, 0.01, 0.25, 0.01, 0.4197, 0.08029, 0.75, 1.0, 0.75, 0.9338, 0.75, 0.9338, 0.75, 1.0, 0.25, 0.9338, 0.375, 0.9338, 0.375, 0.9338, 0.25, 0.9338, 0.625, 0.9338, 0.625, 1.0, 0.625, 1.0, 0.625, 0.9338, 0.4197, 0.4197, 0.49, 0.25, 0.49, 0.25, 0.4197, 0.4197, 0.5, 1.0, 0.5, 0.9338, 0.5, 0.9338, 0.5, 1.0, 0.5, 0.9338, 0.625, 0.9338, 0.625, 0.9338, 0.5, 0.9338])
me_cylinder.use_remesh_fix_poles = True
me_cylinder.use_remesh_preserve_attributes = False
me_cylinder.update()
me_cube_003 = bpy.data.meshes.new('Cube.003')
me_cube_003.from_pydata([(0.4501, 1.0, -0.3795), (0.0, 1.0, -0.3795), (-0.4501, 1.0, -0.3795), (-0.4501, 1.0, 0.3795), (0.0, 1.0, 0.3795), (0.4501, 1.0, 0.3795), (-0.4501, -1.0, -0.3795), (0.0, -1.0, -0.3795), (0.4501, -1.0, -0.3795), (0.4501, -1.0, 0.3795), (0.0, -1.0, 0.3795), (-0.4501, -1.0, 0.3795), (0.0, -2.597, 0.1096), (0.0, -2.597, -0.1096), (0.0, 2.597, 0.1096), (0.0, 2.597, -0.1096), (0.2813, 2.597, -0.1096), (-0.2813, 2.597, -0.1096), (-0.2813, 2.597, 0.1096), (0.2813, 2.597, 0.1096), (-0.2813, -2.597, -0.1096), (0.2813, -2.597, -0.1096), (0.2813, -2.597, 0.1096), (-0.2813, -2.597, 0.1096), (0.4501, -1.0, 0.0), (-0.4501, -1.0, 0.0), (-0.4501, 1.0, 0.0), (0.4501, 1.0, 0.0), (0.0, -2.597, 6.706e-07), (0.0, 2.597, 6.706e-07), (0.2813, -2.597, 6.706e-07), (-0.2813, -2.597, 6.706e-07), (-0.2813, 2.597, 6.706e-07), (0.2813, 2.597, 6.706e-07)], [], [(10, 11, 23, 12), (0, 1, 15, 16), (26, 3, 18, 32), (4, 5, 19, 14), (30, 22, 12, 28), (28, 12, 23, 31), (32, 18, 14, 29), (29, 14, 19, 33), (6, 7, 13, 20), (27, 0, 16, 33), (1, 2, 17, 15), (24, 9, 22, 30), (7, 8, 21, 13), (3, 4, 14, 18), (25, 6, 20, 31), (9, 10, 12, 22), (11, 25, 31, 23), (8, 24, 30, 21), (5, 27, 33, 19), (15, 29, 33, 16), (17, 32, 29, 15), (13, 28, 31, 20), (21, 30, 28, 13), (2, 26, 32, 17)])
me_cube_003.polygons.foreach_set('use_smooth', [True] * 24)
_uv = me_cube_003.uv_layers.new(name='UVMap')
_uv.uv.foreach_set('vector', [0.5967, 0.875, 0.5967, 0.9092, 0.5967, 0.9092, 0.5967, 0.875, 0.4033, 0.4092, 0.4033, 0.375, 0.4033, 0.375, 0.4033, 0.4092, 0.5, 0.3408, 0.5967, 0.3408, 0.5967, 0.3408, 0.5, 0.3408, 0.5967, 0.375, 0.5967, 0.4092, 0.5967, 0.4092, 0.5967, 0.375, 0.5, 0.8408, 0.5967, 0.8408, 0.5967, 0.875, 0.5, 0.875, 0.5, 0.875, 0.5967, 0.875, 0.5967, 0.9092, 0.5, 0.9092, 0.5, 0.3408, 0.5967, 0.3408, 0.5967, 0.375, 0.5, 0.375, 0.5, 0.375, 0.5967, 0.375, 0.5967, 0.4092, 0.5, 0.4092, 0.4033, 0.9092, 0.4033, 0.875, 0.4033, 0.875, 0.4033, 0.9092, 0.5, 0.4092, 0.4033, 0.4092, 0.4033, 0.4092, 0.5, 0.4092, 0.4033, 0.375, 0.4033, 0.3408, 0.4033, 0.3408, 0.4033, 0.375, 0.5, 0.8408, 0.5967, 0.8408, 0.5967, 0.8408, 0.5, 0.8408, 0.4033, 0.875, 0.4033, 0.8408, 0.4033, 0.8408, 0.4033, 0.875, 0.5967, 0.3408, 0.5967, 0.375, 0.5967, 0.375, 0.5967, 0.3408, 0.5, 0.9092, 0.4033, 0.9092, 0.4033, 0.9092, 0.5, 0.9092, 0.5967, 0.8408, 0.5967, 0.875, 0.5967, 0.875, 0.5967, 0.8408, 0.5967, 0.9092, 0.5, 0.9092, 0.5, 0.9092, 0.5967, 0.9092, 0.4033, 0.8408, 0.5, 0.8408, 0.5, 0.8408, 0.4033, 0.8408, 0.5967, 0.4092, 0.5, 0.4092, 0.5, 0.4092, 0.5967, 0.4092, 0.4033, 0.375, 0.5, 0.375, 0.5, 0.4092, 0.4033, 0.4092, 0.4033, 0.3408, 0.5, 0.3408, 0.5, 0.375, 0.4033, 0.375, 0.4033, 0.875, 0.5, 0.875, 0.5, 0.9092, 0.4033, 0.9092, 0.4033, 0.8408, 0.5, 0.8408, 0.5, 0.875, 0.4033, 0.875, 0.4033, 0.3408, 0.5, 0.3408, 0.5, 0.3408, 0.4033, 0.3408])
me_cube_003.use_remesh_fix_poles = True
me_cube_003.use_remesh_preserve_attributes = False
me_cube_003.update()

# ---- objects
ob_cube_001 = bpy.data.objects.new('Cube.001', me_cube_002)
ob_cube = bpy.data.objects.new('Cube', me_cube_001)
ob_cylinder = bpy.data.objects.new('Cylinder', me_cylinder)
ob_cube_002 = bpy.data.objects.new('Cube.002', me_cube_003)

# ---- transforms, parenting, visibility, modifiers, constraints
ob_cube_001.location = (0.0, 0.0, 0.503)
ob_cube_001.scale = (0.4972, 0.4972, 0.4972)
ob_cube.location = (0.0, 0.0, 1.397)
ob_cube.scale = (0.8164, 0.8164, 0.3151)
_m = ob_cube.modifiers.new('Auto Smooth', 'NODES')
_m.node_group = ng_auto_smooth
_gi = [s.identifier for s in ng_auto_smooth.interface.items_tree if s.item_type == 'SOCKET' and s.in_out == 'INPUT']
_m[_gi[1]] = 0.5236  # Angle
ob_cylinder.location = (0.0, 0.0, 2.181)
ob_cylinder.scale = (0.1769, 0.1769, 0.3047)
ob_cube_002.location = (0.0, 0.0, 1.397)
ob_cube_002.scale = (0.8164, 0.8164, 0.3151)
_m = ob_cube_002.modifiers.new('Auto Smooth', 'NODES')
_m.node_group = ng_auto_smooth
_gi = [s.identifier for s in ng_auto_smooth.interface.items_tree if s.item_type == 'SOCKET' and s.in_out == 'INPUT']
_m[_gi[1]] = 0.5236  # Angle

# ---- collection membership
col_collection.objects.link(ob_cube_001)
col_collection.objects.link(ob_cube)
col_collection.objects.link(ob_cylinder)
col_collection.objects.link(ob_cube_002)

# ---- scene / render settings (as saved in the file)
scene.frame_start = 1; scene.frame_end = 250; scene.frame_set(1)
scene.render.engine = 'BLENDER_EEVEE_NEXT'
scene.cycles.sampling_pattern = 'TABULATED_SOBOL'
scene.cycles.use_light_tree = False
scene.view_settings.view_transform = 'Filmic'
bpy.context.view_layer.update()

# ---- added for rendering (the .blend has no active camera and no usable light): camera, sun
cam_auto = bpy.data.cameras.new('AutoCamera')
cam_auto.lens = 50.0
cam_auto.sensor_width = 36.0
cam_auto.clip_end = 1000.0
ob_auto_camera = bpy.data.objects.new('AutoCamera', cam_auto)
scene.collection.objects.link(ob_auto_camera)
ob_auto_camera.location = (5.90091, -7.0811, 5.96666)
ob_auto_camera.rotation_euler = (1.09748, -7.21219e-08, 0.694738)
scene.camera = ob_auto_camera
light_auto_sun = bpy.data.lights.new('AutoSun', 'SUN')
light_auto_sun.energy = 3.0
light_auto_sun.angle = 0.0523599
ob_auto_sun = bpy.data.objects.new('AutoSun', light_auto_sun)
scene.collection.objects.link(ob_auto_sun)
ob_auto_sun.rotation_euler = (0.872665, 0.174533, 0.523599)
bpy.context.view_layer.update()
